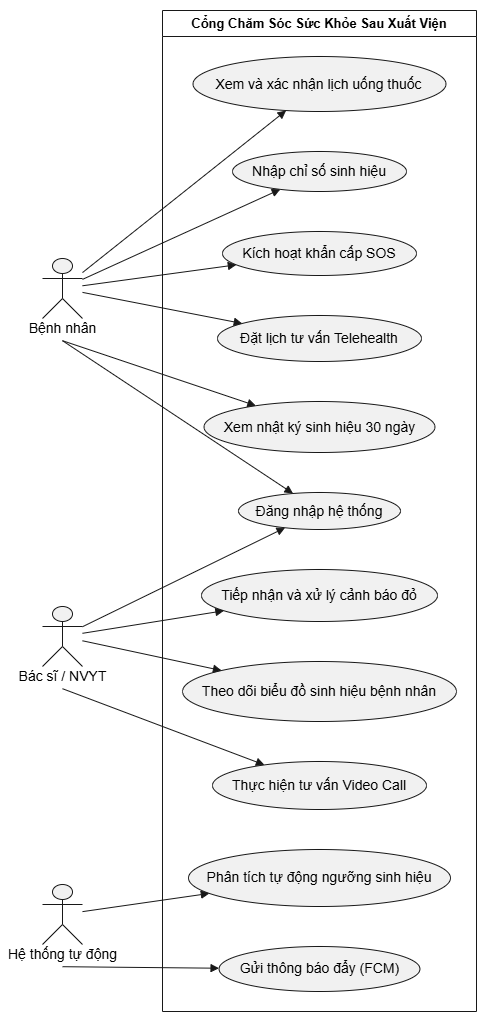

The diagram above was exported from draw.io. Its source (the exported page's mxGraphModel, read from the mxfile embedded in the PNG):
<mxGraphModel dx="2603" dy="983" grid="1" gridSize="10" guides="1" tooltips="1" connect="1" arrows="1" fold="1" page="1" pageScale="1" pageWidth="827" pageHeight="1169" math="0" shadow="0">
  <root>
    <mxCell id="0" />
    <mxCell id="1" parent="0" />
    <UserObject label="" plantUmlData="{&#10;  &quot;data&quot;: &quot;@startuml\nleft to right direction\nskinparam packageStyle rectangle\n\nactor \&quot;Bệnh nhân\&quot; as Patient\nactor \&quot;Bác sĩ / NVYT\&quot; as Doctor\nactor \&quot;Hệ thống tự động\&quot; as System\n\nrectangle \&quot;Cổng Chăm Sóc Sức Khỏe Sau Xuất Viện\&quot; {\n  usecase \&quot;Đăng nhập hệ thống\&quot; as UC1\n  usecase \&quot;Xem và xác nhận lịch uống thuốc\&quot; as UC2\n  usecase \&quot;Nhập chỉ số sinh hiệu\&quot; as UC3\n  usecase \&quot;Kích hoạt khẩn cấp SOS\&quot; as UC4\n  usecase \&quot;Đặt lịch tư vấn Telehealth\&quot; as UC5\n  usecase \&quot;Xem nhật ký sinh hiệu 30 ngày\&quot; as UC6\n  \n  usecase \&quot;Tiếp nhận và xử lý cảnh báo đỏ\&quot; as UC7\n  usecase \&quot;Theo dõi biểu đồ sinh hiệu bệnh nhân\&quot; as UC8\n  usecase \&quot;Thực hiện tư vấn Video Call\&quot; as UC9\n  \n  usecase \&quot;Phân tích tự động ngưỡng sinh hiệu\&quot; as UC10\n  usecase \&quot;Gửi thông báo đẩy (FCM)\&quot; as UC11\n}\n\nPatient --&gt; UC1\nPatient --&gt; UC2\nPatient --&gt; UC3\nPatient --&gt; UC4\nPatient --&gt; UC5\nPatient --&gt; UC6\n\nDoctor --&gt; UC1\nDoctor --&gt; UC7\nDoctor --&gt; UC8\nDoctor --&gt; UC9\n\nSystem --&gt; UC10\nSystem --&gt; UC11\n@enduml&quot;,&#10;  &quot;config&quot;: null&#10;}" id="z1y4xTPKS42X9qJm-FQP-1">
      <mxCell connectable="0" parent="1" style="group;transparentBounds=1;editIcon=1;lockedGroup=0;groupPadding=10;" vertex="1">
        <mxGeometry as="geometry" />
      </mxCell>
    </UserObject>
    <UserObject label="Cổng Chăm Sóc Sức Khỏe Sau Xuất Viện" plantUmlId="rect_0" plantUmlBaseStyle="swimlane;collapsible=0;startSize=26;fillColor=none;strokeColor=#181818;fontColor=#000000;fontSize=13;fontStyle=1;whiteSpace=wrap;" plantUmlBaseValue="Cổng Chăm Sóc Sức Khỏe Sau Xuất Viện" id="z1y4xTPKS42X9qJm-FQP-2">
      <mxCell parent="z1y4xTPKS42X9qJm-FQP-1" style="swimlane;collapsible=0;startSize=26;fillColor=none;strokeColor=#181818;fontColor=#000000;fontSize=13;fontStyle=1;whiteSpace=wrap;" vertex="1">
        <mxGeometry height="1001" width="314" x="150" y="30" as="geometry" />
      </mxCell>
    </UserObject>
    <UserObject label="Xem và xác nhận lịch uống thuốc" plantUmlId="uc_1" plantUmlBaseStyle="ellipse;html=1;fillColor=#F1F1F1;strokeColor=#181818;whiteSpace=wrap;fontColor=#000000;fontSize=14;" plantUmlBaseValue="Xem và xác nhận lịch uống thuốc" id="z1y4xTPKS42X9qJm-FQP-3">
      <mxCell parent="z1y4xTPKS42X9qJm-FQP-2" style="ellipse;html=1;fillColor=#F1F1F1;strokeColor=#181818;whiteSpace=wrap;fontColor=#000000;fontSize=14;" vertex="1">
        <mxGeometry height="55" width="253" x="30.5" y="46" as="geometry" />
      </mxCell>
    </UserObject>
    <UserObject label="Nhập chỉ số sinh hiệu" plantUmlId="uc_2" plantUmlBaseStyle="ellipse;html=1;fillColor=#F1F1F1;strokeColor=#181818;whiteSpace=wrap;fontColor=#000000;fontSize=14;" plantUmlBaseValue="Nhập chỉ số sinh hiệu" id="z1y4xTPKS42X9qJm-FQP-4">
      <mxCell parent="z1y4xTPKS42X9qJm-FQP-2" style="ellipse;html=1;fillColor=#F1F1F1;strokeColor=#181818;whiteSpace=wrap;fontColor=#000000;fontSize=14;" vertex="1">
        <mxGeometry height="40" width="174" x="70" y="141" as="geometry" />
      </mxCell>
    </UserObject>
    <UserObject label="Kích hoạt khẩn cấp SOS" plantUmlId="uc_3" plantUmlBaseStyle="ellipse;html=1;fillColor=#F1F1F1;strokeColor=#181818;whiteSpace=wrap;fontColor=#000000;fontSize=14;" plantUmlBaseValue="Kích hoạt khẩn cấp SOS" id="z1y4xTPKS42X9qJm-FQP-5">
      <mxCell parent="z1y4xTPKS42X9qJm-FQP-2" style="ellipse;html=1;fillColor=#F1F1F1;strokeColor=#181818;whiteSpace=wrap;fontColor=#000000;fontSize=14;" vertex="1">
        <mxGeometry height="44" width="194" x="60" y="221" as="geometry" />
      </mxCell>
    </UserObject>
    <UserObject label="Đặt lịch tư vấn Telehealth" plantUmlId="uc_4" plantUmlBaseStyle="ellipse;html=1;fillColor=#F1F1F1;strokeColor=#181818;whiteSpace=wrap;fontColor=#000000;fontSize=14;" plantUmlBaseValue="Đặt lịch tư vấn Telehealth" id="z1y4xTPKS42X9qJm-FQP-6">
      <mxCell parent="z1y4xTPKS42X9qJm-FQP-2" style="ellipse;html=1;fillColor=#F1F1F1;strokeColor=#181818;whiteSpace=wrap;fontColor=#000000;fontSize=14;" vertex="1">
        <mxGeometry height="46" width="204" x="55" y="305" as="geometry" />
      </mxCell>
    </UserObject>
    <UserObject label="Xem nhật ký sinh hiệu 30 ngày" plantUmlId="uc_5" plantUmlBaseStyle="ellipse;html=1;fillColor=#F1F1F1;strokeColor=#181818;whiteSpace=wrap;fontColor=#000000;fontSize=14;" plantUmlBaseValue="Xem nhật ký sinh hiệu 30 ngày" id="z1y4xTPKS42X9qJm-FQP-7">
      <mxCell parent="z1y4xTPKS42X9qJm-FQP-2" style="ellipse;html=1;fillColor=#F1F1F1;strokeColor=#181818;whiteSpace=wrap;fontColor=#000000;fontSize=14;" vertex="1">
        <mxGeometry height="51" width="231" x="41.5" y="391" as="geometry" />
      </mxCell>
    </UserObject>
    <UserObject label="Đăng nhập hệ thống" plantUmlId="uc_6" plantUmlBaseStyle="ellipse;html=1;fillColor=#F1F1F1;strokeColor=#181818;whiteSpace=wrap;fontColor=#000000;fontSize=14;" plantUmlBaseValue="Đăng nhập hệ thống" id="z1y4xTPKS42X9qJm-FQP-8">
      <mxCell parent="z1y4xTPKS42X9qJm-FQP-2" style="ellipse;html=1;fillColor=#F1F1F1;strokeColor=#181818;whiteSpace=wrap;fontColor=#000000;fontSize=14;" vertex="1">
        <mxGeometry height="37" width="162" x="76" y="482" as="geometry" />
      </mxCell>
    </UserObject>
    <UserObject label="Tiếp nhận và xử lý cảnh báo đỏ" plantUmlId="uc_7" plantUmlBaseStyle="ellipse;html=1;fillColor=#F1F1F1;strokeColor=#181818;whiteSpace=wrap;fontColor=#000000;fontSize=14;" plantUmlBaseValue="Tiếp nhận và xử lý cảnh báo đỏ" id="z1y4xTPKS42X9qJm-FQP-9">
      <mxCell parent="z1y4xTPKS42X9qJm-FQP-2" style="ellipse;html=1;fillColor=#F1F1F1;strokeColor=#181818;whiteSpace=wrap;fontColor=#000000;fontSize=14;" vertex="1">
        <mxGeometry height="52" width="236" x="39" y="559" as="geometry" />
      </mxCell>
    </UserObject>
    <UserObject label="Theo dõi biểu đồ sinh hiệu bệnh nhân" plantUmlId="uc_8" plantUmlBaseStyle="ellipse;html=1;fillColor=#F1F1F1;strokeColor=#181818;whiteSpace=wrap;fontColor=#000000;fontSize=14;" plantUmlBaseValue="Theo dõi biểu đồ sinh hiệu bệnh nhân" id="z1y4xTPKS42X9qJm-FQP-10">
      <mxCell parent="z1y4xTPKS42X9qJm-FQP-2" style="ellipse;html=1;fillColor=#F1F1F1;strokeColor=#181818;whiteSpace=wrap;fontColor=#000000;fontSize=14;" vertex="1">
        <mxGeometry height="60" width="274" x="20" y="651" as="geometry" />
      </mxCell>
    </UserObject>
    <UserObject label="Thực hiện tư vấn Video Call" plantUmlId="uc_9" plantUmlBaseStyle="ellipse;html=1;fillColor=#F1F1F1;strokeColor=#181818;whiteSpace=wrap;fontColor=#000000;fontSize=14;" plantUmlBaseValue="Thực hiện tư vấn Video Call" id="z1y4xTPKS42X9qJm-FQP-11">
      <mxCell parent="z1y4xTPKS42X9qJm-FQP-2" style="ellipse;html=1;fillColor=#F1F1F1;strokeColor=#181818;whiteSpace=wrap;fontColor=#000000;fontSize=14;" vertex="1">
        <mxGeometry height="48" width="214" x="50" y="751" as="geometry" />
      </mxCell>
    </UserObject>
    <UserObject label="Phân tích tự động ngưỡng sinh hiệu" plantUmlId="uc_10" plantUmlBaseStyle="ellipse;html=1;fillColor=#F1F1F1;strokeColor=#181818;whiteSpace=wrap;fontColor=#000000;fontSize=14;" plantUmlBaseValue="Phân tích tự động ngưỡng sinh hiệu" id="z1y4xTPKS42X9qJm-FQP-12">
      <mxCell parent="z1y4xTPKS42X9qJm-FQP-2" style="ellipse;html=1;fillColor=#F1F1F1;strokeColor=#181818;whiteSpace=wrap;fontColor=#000000;fontSize=14;" vertex="1">
        <mxGeometry height="57" width="262" x="26" y="839" as="geometry" />
      </mxCell>
    </UserObject>
    <UserObject label="Gửi thông báo đẩy (FCM)" plantUmlId="uc_11" plantUmlBaseStyle="ellipse;html=1;fillColor=#F1F1F1;strokeColor=#181818;whiteSpace=wrap;fontColor=#000000;fontSize=14;" plantUmlBaseValue="Gửi thông báo đẩy (FCM)" id="z1y4xTPKS42X9qJm-FQP-13">
      <mxCell parent="z1y4xTPKS42X9qJm-FQP-2" style="ellipse;html=1;fillColor=#F1F1F1;strokeColor=#181818;whiteSpace=wrap;fontColor=#000000;fontSize=14;" vertex="1">
        <mxGeometry height="45" width="201" x="56.5" y="936" as="geometry" />
      </mxCell>
    </UserObject>
    <UserObject label="" plantUmlId="actor_12" plantUmlBaseStyle="shape=umlActor;html=1;fillColor=#F1F1F1;strokeColor=#181818;fontColor=#000000;fontSize=14;" plantUmlBaseValue="" id="z1y4xTPKS42X9qJm-FQP-14">
      <mxCell parent="z1y4xTPKS42X9qJm-FQP-1" style="shape=umlActor;html=1;fillColor=#F1F1F1;strokeColor=#181818;fontColor=#000000;fontSize=14;" vertex="1">
        <mxGeometry height="60" width="40" x="30" y="278" as="geometry" />
      </mxCell>
    </UserObject>
    <UserObject label="Bệnh nhân" plantUmlId="actorlbl_13" plantUmlBaseStyle="text;html=1;align=center;verticalAlign=middle;spacingBottom=1;fontColor=#000000;fontSize=14;part=1;" plantUmlBaseValue="Bệnh nhân" id="z1y4xTPKS42X9qJm-FQP-15">
      <mxCell parent="z1y4xTPKS42X9qJm-FQP-14" style="text;html=1;align=center;verticalAlign=middle;spacingBottom=1;fontColor=#000000;fontSize=14;part=1;" vertex="1">
        <mxGeometry height="17" width="79" x="-19.5" y="62" as="geometry" />
      </mxCell>
    </UserObject>
    <UserObject label="" plantUmlId="actor_14" plantUmlBaseStyle="shape=umlActor;html=1;fillColor=#F1F1F1;strokeColor=#181818;fontColor=#000000;fontSize=14;" plantUmlBaseValue="" id="z1y4xTPKS42X9qJm-FQP-16">
      <mxCell parent="z1y4xTPKS42X9qJm-FQP-1" style="shape=umlActor;html=1;fillColor=#F1F1F1;strokeColor=#181818;fontColor=#000000;fontSize=14;" vertex="1">
        <mxGeometry height="60" width="40" x="30" y="626" as="geometry" />
      </mxCell>
    </UserObject>
    <UserObject label="Bác sĩ / NVYT" plantUmlId="actorlbl_15" plantUmlBaseStyle="text;html=1;align=center;verticalAlign=middle;spacingBottom=1;fontColor=#000000;fontSize=14;part=1;" plantUmlBaseValue="Bác sĩ / NVYT" id="z1y4xTPKS42X9qJm-FQP-17">
      <mxCell parent="z1y4xTPKS42X9qJm-FQP-16" style="text;html=1;align=center;verticalAlign=middle;spacingBottom=1;fontColor=#000000;fontSize=14;part=1;" vertex="1">
        <mxGeometry height="17" width="108" x="-34" y="62" as="geometry" />
      </mxCell>
    </UserObject>
    <UserObject label="" plantUmlId="actor_16" plantUmlBaseStyle="shape=umlActor;html=1;fillColor=#F1F1F1;strokeColor=#181818;fontColor=#000000;fontSize=14;" plantUmlBaseValue="" id="z1y4xTPKS42X9qJm-FQP-18">
      <mxCell parent="z1y4xTPKS42X9qJm-FQP-1" style="shape=umlActor;html=1;fillColor=#F1F1F1;strokeColor=#181818;fontColor=#000000;fontSize=14;" vertex="1">
        <mxGeometry height="60" width="40" x="30" y="904" as="geometry" />
      </mxCell>
    </UserObject>
    <UserObject label="Hệ thống tự động" plantUmlId="actorlbl_17" plantUmlBaseStyle="text;html=1;align=center;verticalAlign=middle;spacingBottom=1;fontColor=#000000;fontSize=14;part=1;" plantUmlBaseValue="Hệ thống tự động" id="z1y4xTPKS42X9qJm-FQP-19">
      <mxCell parent="z1y4xTPKS42X9qJm-FQP-18" style="text;html=1;align=center;verticalAlign=middle;spacingBottom=1;fontColor=#000000;fontSize=14;part=1;" vertex="1">
        <mxGeometry height="17" width="124" x="-42" y="62" as="geometry" />
      </mxCell>
    </UserObject>
    <UserObject label="" plantUmlId="rel_18" plantUmlBaseStyle="endArrow=block;endFill=1;strokeColor=#181818;fontColor=#000000;fontSize=13;edgeStyle=none;rounded=0;html=1;exitX=0.5;exitY=1.37;exitPerimeter=0;curved=0;endSize=6;sourcePerimeterSpacing=0;targetPerimeterSpacing=0;" plantUmlBaseValue="" id="z1y4xTPKS42X9qJm-FQP-20">
      <mxCell edge="1" parent="z1y4xTPKS42X9qJm-FQP-1" source="z1y4xTPKS42X9qJm-FQP-14" style="endArrow=block;endFill=1;strokeColor=#181818;fontColor=#000000;fontSize=13;edgeStyle=none;rounded=0;html=1;exitX=0.5;exitY=1.37;exitPerimeter=0;curved=0;endSize=6;sourcePerimeterSpacing=0;targetPerimeterSpacing=0;" target="z1y4xTPKS42X9qJm-FQP-8">
        <mxGeometry relative="1" as="geometry" />
      </mxCell>
    </UserObject>
    <UserObject label="" plantUmlId="rel_19" plantUmlBaseStyle="endArrow=block;endFill=1;strokeColor=#181818;fontColor=#000000;fontSize=13;edgeStyle=none;rounded=0;html=1;curved=0;endSize=6;sourcePerimeterSpacing=0;targetPerimeterSpacing=0;" plantUmlBaseValue="" id="z1y4xTPKS42X9qJm-FQP-21">
      <mxCell edge="1" parent="z1y4xTPKS42X9qJm-FQP-1" source="z1y4xTPKS42X9qJm-FQP-14" style="endArrow=block;endFill=1;strokeColor=#181818;fontColor=#000000;fontSize=13;edgeStyle=none;rounded=0;html=1;curved=0;endSize=6;sourcePerimeterSpacing=0;targetPerimeterSpacing=0;" target="z1y4xTPKS42X9qJm-FQP-3">
        <mxGeometry relative="1" as="geometry" />
      </mxCell>
    </UserObject>
    <UserObject label="" plantUmlId="rel_20" plantUmlBaseStyle="endArrow=block;endFill=1;strokeColor=#181818;fontColor=#000000;fontSize=13;edgeStyle=none;rounded=0;html=1;curved=0;endSize=6;sourcePerimeterSpacing=0;targetPerimeterSpacing=0;" plantUmlBaseValue="" id="z1y4xTPKS42X9qJm-FQP-22">
      <mxCell edge="1" parent="z1y4xTPKS42X9qJm-FQP-1" source="z1y4xTPKS42X9qJm-FQP-14" style="endArrow=block;endFill=1;strokeColor=#181818;fontColor=#000000;fontSize=13;edgeStyle=none;rounded=0;html=1;curved=0;endSize=6;sourcePerimeterSpacing=0;targetPerimeterSpacing=0;" target="z1y4xTPKS42X9qJm-FQP-4">
        <mxGeometry relative="1" as="geometry" />
      </mxCell>
    </UserObject>
    <UserObject label="" plantUmlId="rel_21" plantUmlBaseStyle="endArrow=block;endFill=1;strokeColor=#181818;fontColor=#000000;fontSize=13;edgeStyle=none;rounded=0;html=1;curved=0;endSize=6;sourcePerimeterSpacing=0;targetPerimeterSpacing=0;" plantUmlBaseValue="" id="z1y4xTPKS42X9qJm-FQP-23">
      <mxCell edge="1" parent="z1y4xTPKS42X9qJm-FQP-1" source="z1y4xTPKS42X9qJm-FQP-14" style="endArrow=block;endFill=1;strokeColor=#181818;fontColor=#000000;fontSize=13;edgeStyle=none;rounded=0;html=1;curved=0;endSize=6;sourcePerimeterSpacing=0;targetPerimeterSpacing=0;" target="z1y4xTPKS42X9qJm-FQP-5">
        <mxGeometry relative="1" as="geometry" />
      </mxCell>
    </UserObject>
    <UserObject label="" plantUmlId="rel_22" plantUmlBaseStyle="endArrow=block;endFill=1;strokeColor=#181818;fontColor=#000000;fontSize=13;edgeStyle=none;rounded=0;html=1;curved=0;endSize=6;sourcePerimeterSpacing=0;targetPerimeterSpacing=0;" plantUmlBaseValue="" id="z1y4xTPKS42X9qJm-FQP-24">
      <mxCell edge="1" parent="z1y4xTPKS42X9qJm-FQP-1" source="z1y4xTPKS42X9qJm-FQP-14" style="endArrow=block;endFill=1;strokeColor=#181818;fontColor=#000000;fontSize=13;edgeStyle=none;rounded=0;html=1;curved=0;endSize=6;sourcePerimeterSpacing=0;targetPerimeterSpacing=0;" target="z1y4xTPKS42X9qJm-FQP-6">
        <mxGeometry relative="1" as="geometry" />
      </mxCell>
    </UserObject>
    <UserObject label="" plantUmlId="rel_23" plantUmlBaseStyle="endArrow=block;endFill=1;strokeColor=#181818;fontColor=#000000;fontSize=13;edgeStyle=none;rounded=0;html=1;exitX=0.5;exitY=1.37;exitPerimeter=0;curved=0;endSize=6;sourcePerimeterSpacing=0;targetPerimeterSpacing=0;" plantUmlBaseValue="" id="z1y4xTPKS42X9qJm-FQP-25">
      <mxCell edge="1" parent="z1y4xTPKS42X9qJm-FQP-1" source="z1y4xTPKS42X9qJm-FQP-14" style="endArrow=block;endFill=1;strokeColor=#181818;fontColor=#000000;fontSize=13;edgeStyle=none;rounded=0;html=1;exitX=0.5;exitY=1.37;exitPerimeter=0;curved=0;endSize=6;sourcePerimeterSpacing=0;targetPerimeterSpacing=0;" target="z1y4xTPKS42X9qJm-FQP-7">
        <mxGeometry relative="1" as="geometry" />
      </mxCell>
    </UserObject>
    <UserObject label="" plantUmlId="rel_24" plantUmlBaseStyle="endArrow=block;endFill=1;strokeColor=#181818;fontColor=#000000;fontSize=13;edgeStyle=none;rounded=0;html=1;curved=0;endSize=6;sourcePerimeterSpacing=0;targetPerimeterSpacing=0;" plantUmlBaseValue="" id="z1y4xTPKS42X9qJm-FQP-26">
      <mxCell edge="1" parent="z1y4xTPKS42X9qJm-FQP-1" source="z1y4xTPKS42X9qJm-FQP-16" style="endArrow=block;endFill=1;strokeColor=#181818;fontColor=#000000;fontSize=13;edgeStyle=none;rounded=0;html=1;curved=0;endSize=6;sourcePerimeterSpacing=0;targetPerimeterSpacing=0;" target="z1y4xTPKS42X9qJm-FQP-8">
        <mxGeometry relative="1" as="geometry" />
      </mxCell>
    </UserObject>
    <UserObject label="" plantUmlId="rel_25" plantUmlBaseStyle="endArrow=block;endFill=1;strokeColor=#181818;fontColor=#000000;fontSize=13;edgeStyle=none;rounded=0;html=1;curved=0;endSize=6;sourcePerimeterSpacing=0;targetPerimeterSpacing=0;" plantUmlBaseValue="" id="z1y4xTPKS42X9qJm-FQP-27">
      <mxCell edge="1" parent="z1y4xTPKS42X9qJm-FQP-1" source="z1y4xTPKS42X9qJm-FQP-16" style="endArrow=block;endFill=1;strokeColor=#181818;fontColor=#000000;fontSize=13;edgeStyle=none;rounded=0;html=1;curved=0;endSize=6;sourcePerimeterSpacing=0;targetPerimeterSpacing=0;" target="z1y4xTPKS42X9qJm-FQP-9">
        <mxGeometry relative="1" as="geometry" />
      </mxCell>
    </UserObject>
    <UserObject label="" plantUmlId="rel_26" plantUmlBaseStyle="endArrow=block;endFill=1;strokeColor=#181818;fontColor=#000000;fontSize=13;edgeStyle=none;rounded=0;html=1;curved=0;endSize=6;sourcePerimeterSpacing=0;targetPerimeterSpacing=0;" plantUmlBaseValue="" id="z1y4xTPKS42X9qJm-FQP-28">
      <mxCell edge="1" parent="z1y4xTPKS42X9qJm-FQP-1" source="z1y4xTPKS42X9qJm-FQP-16" style="endArrow=block;endFill=1;strokeColor=#181818;fontColor=#000000;fontSize=13;edgeStyle=none;rounded=0;html=1;curved=0;endSize=6;sourcePerimeterSpacing=0;targetPerimeterSpacing=0;" target="z1y4xTPKS42X9qJm-FQP-10">
        <mxGeometry relative="1" as="geometry" />
      </mxCell>
    </UserObject>
    <UserObject label="" plantUmlId="rel_27" plantUmlBaseStyle="endArrow=block;endFill=1;strokeColor=#181818;fontColor=#000000;fontSize=13;edgeStyle=none;rounded=0;html=1;exitX=0.5;exitY=1.37;exitPerimeter=0;curved=0;endSize=6;sourcePerimeterSpacing=0;targetPerimeterSpacing=0;" plantUmlBaseValue="" id="z1y4xTPKS42X9qJm-FQP-29">
      <mxCell edge="1" parent="z1y4xTPKS42X9qJm-FQP-1" source="z1y4xTPKS42X9qJm-FQP-16" style="endArrow=block;endFill=1;strokeColor=#181818;fontColor=#000000;fontSize=13;edgeStyle=none;rounded=0;html=1;exitX=0.5;exitY=1.37;exitPerimeter=0;curved=0;endSize=6;sourcePerimeterSpacing=0;targetPerimeterSpacing=0;" target="z1y4xTPKS42X9qJm-FQP-11">
        <mxGeometry relative="1" as="geometry" />
      </mxCell>
    </UserObject>
    <UserObject label="" plantUmlId="rel_28" plantUmlBaseStyle="endArrow=block;endFill=1;strokeColor=#181818;fontColor=#000000;fontSize=13;edgeStyle=none;rounded=0;html=1;curved=0;endSize=6;sourcePerimeterSpacing=0;targetPerimeterSpacing=0;" plantUmlBaseValue="" id="z1y4xTPKS42X9qJm-FQP-30">
      <mxCell edge="1" parent="z1y4xTPKS42X9qJm-FQP-1" source="z1y4xTPKS42X9qJm-FQP-18" style="endArrow=block;endFill=1;strokeColor=#181818;fontColor=#000000;fontSize=13;edgeStyle=none;rounded=0;html=1;curved=0;endSize=6;sourcePerimeterSpacing=0;targetPerimeterSpacing=0;" target="z1y4xTPKS42X9qJm-FQP-12">
        <mxGeometry relative="1" as="geometry" />
      </mxCell>
    </UserObject>
    <UserObject label="" plantUmlId="rel_29" plantUmlBaseStyle="endArrow=block;endFill=1;strokeColor=#181818;fontColor=#000000;fontSize=13;edgeStyle=none;rounded=0;html=1;exitX=0.5;exitY=1.37;exitPerimeter=0;curved=0;endSize=6;sourcePerimeterSpacing=0;targetPerimeterSpacing=0;" plantUmlBaseValue="" id="z1y4xTPKS42X9qJm-FQP-31">
      <mxCell edge="1" parent="z1y4xTPKS42X9qJm-FQP-1" source="z1y4xTPKS42X9qJm-FQP-18" style="endArrow=block;endFill=1;strokeColor=#181818;fontColor=#000000;fontSize=13;edgeStyle=none;rounded=0;html=1;exitX=0.5;exitY=1.37;exitPerimeter=0;curved=0;endSize=6;sourcePerimeterSpacing=0;targetPerimeterSpacing=0;" target="z1y4xTPKS42X9qJm-FQP-13">
        <mxGeometry relative="1" as="geometry" />
      </mxCell>
    </UserObject>
  </root>
</mxGraphModel>